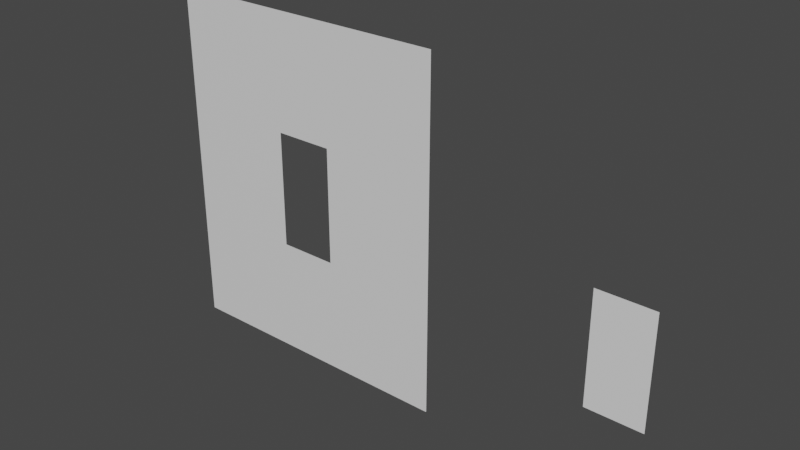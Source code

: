 # Source: Rechteck.blend  (saved by Blender 2.90.8; exported with 4.5.12 LTS)
import bpy
from mathutils import Matrix  # noqa: F401  (used for matrix-valued properties, if any)

bpy.ops.wm.read_factory_settings(use_empty=True)
scene = bpy.context.scene
scene.name = 'Scene'

# ---- collections
col_collection = bpy.data.collections.new('Collection'); scene.collection.children.link(col_collection)

# ---- materials (node trees are filled in below, after node groups)
mat_material_002 = bpy.data.materials.new('Material.002')
mat_material_002.use_transparent_shadow = False
mat_material_002.roughness = 0.5

# ---- material node trees
mat_material_002.use_nodes = True; mat_material_002.node_tree.nodes.clear()
_N = mat_material_002.node_tree.nodes; _L = mat_material_002.node_tree.links
n0 = _N.new('ShaderNodeBsdfPrincipled'); n0.name = 'Principled BSDF'; n0.location = (10, 300)
n0.distribution = 'GGX'
n0.subsurface_method = 'BURLEY'
n0.inputs[3].default_value = 1.45
n0.inputs[27].default_value = (0.0, 0.0, 0.0, 1.0)
n0.inputs[28].default_value = 1.0
n1 = _N.new('ShaderNodeOutputMaterial'); n1.name = 'Material Output'; n1.location = (300, 300)
n2 = _N.new('ShaderNodeNormalMap'); n2.name = 'Normal Map'; n2.location = (-300, -300)
n2.label = 'Normal/Map'
n2.inputs[0].default_value = 0.0
_L.new(n0.outputs[0], n1.inputs[0])
_L.new(n2.outputs[0], n0.inputs[5])
n1.is_active_output = True

# ---- world
world_world = bpy.data.worlds.new('World'); scene.world = world_world
world_world.use_nodes = True; world_world.node_tree.nodes.clear()
_N = world_world.node_tree.nodes; _L = world_world.node_tree.links
n0 = _N.new('ShaderNodeOutputWorld'); n0.name = 'World Output'; n0.location = (300, 300)
n1 = _N.new('ShaderNodeBackground'); n1.name = 'Background'; n1.location = (10, 300)
n1.inputs[0].default_value = (0.05088, 0.05088, 0.05088, 1.0)
_L.new(n1.outputs[0], n0.inputs[0])
n0.is_active_output = True
world_world.color = (0.05088, 0.05088, 0.05088)
world_world.use_sun_shadow = False
world_world.sun_shadow_jitter_overblur = 0.0

# ---- meshes
me_plane_006 = bpy.data.meshes.new('Plane.006')
me_plane_006.from_pydata([(1.0, 2.384e-07, -2.0), (-1.0, -4.133e-07, -2.0), (1.0, 4.133e-07, 2.0), (-1.0, -2.384e-07, 2.0)], [], [(0, 1, 3, 2)])
_uv = me_plane_006.uv_layers.new(name='UVMap')
_uv.uv.foreach_set('vector', [0.0, 0.0, 1.0, 0.0, 1.0, 1.0, 0.0, 1.0])
me_plane_006.use_remesh_fix_poles = True
me_plane_006.use_remesh_preserve_attributes = False
me_plane_006.use_mirror_vertex_groups = False
me_plane_006.update()
me_plane_007 = bpy.data.meshes.new('Plane.007')
me_plane_007.from_pydata([(-12.0, -4.0, -3.258e-06), (-10.0, -4.0, -3.258e-06), (-12.0, 9.537e-07, -3.258e-06), (-10.0, 9.537e-07, -3.258e-06), (-16.0, -4.0, -3.258e-06), (-16.0, 9.537e-07, -3.258e-06), (-12.0, 4.0, -3.258e-06), (-10.0, 4.0, -3.258e-06), (-16.0, 4.0, -3.258e-06), (-6.0, -4.0, -3.258e-06), (-6.0, 9.537e-07, -3.258e-06), (-6.0, 4.0, -3.258e-06), (-12.0, -8.0, -3.258e-06), (-10.0, -8.0, -3.258e-06), (-16.0, -8.0, -3.258e-06), (-6.0, -8.0, -3.258e-06)], [], [(0, 2, 5, 4), (5, 2, 6, 8), (2, 3, 7, 6), (7, 3, 10, 11), (3, 1, 9, 10), (9, 1, 13, 15), (0, 4, 14, 12), (1, 0, 12, 13)])
me_plane_007.polygons.foreach_set('use_smooth', [True] * 8)
_uv = me_plane_007.uv_layers.new(name='UVMap')
_uv.uv.foreach_set('vector', [0.0, 0.0, 0.0, 1.0, 0.0, 1.0, 0.0, 0.0, 0.0, 1.0, 0.0, 1.0, 0.0, 1.0, 0.0, 1.0, 0.0, 1.0, 1.0, 1.0, 1.0, 1.0, 0.0, 1.0, 1.0, 1.0, 1.0, 1.0, 1.0, 1.0, 1.0, 1.0, 1.0, 1.0, 1.0, 0.0, 1.0, 0.0, 1.0, 1.0, 1.0, 0.0, 1.0, 0.0, 1.0, 0.0, 1.0, 0.0, 0.0, 0.0, 0.0, 0.0, 0.0, 0.0, 0.0, 0.0, 1.0, 0.0, 0.0, 0.0, 0.0, 0.0, 1.0, 0.0])
me_plane_007.materials.append(mat_material_002)
me_plane_007.use_remesh_fix_poles = True
me_plane_007.use_remesh_preserve_attributes = False
me_plane_007.use_mirror_vertex_groups = False
me_plane_007.update()
me_plane_007.normals_split_custom_set([tuple(v) for v in zip(*[iter([0.0, 0.0, 1.0, 0.0, 0.0, 1.0, 0.0, 0.0, 1.0, 0.0, 0.0, 1.0, 0.0, 0.0, 1.0, 0.0, 0.0, 1.0, 0.0, 0.0, 1.0, 0.0, 0.0, 1.0, 0.0, 0.0, 1.0, 0.0, 0.0, 1.0, 0.0, 0.0, 1.0, 0.0, 0.0, 1.0, 0.0, 0.0, 1.0, 0.0, 0.0, 1.0, 0.0, 0.0, 1.0, 0.0, 0.0, 1.0, 0.0, 0.0, 1.0, 0.0, 0.0, 1.0, 0.0, 0.0, 1.0, 0.0, 0.0, 1.0, 0.0, 0.0, 1.0, 0.0, 0.0, 1.0, 0.0, 0.0, 1.0, 0.0, 0.0, 1.0, 0.0, 0.0, 1.0, 0.0, 0.0, 1.0, 0.0, 0.0, 1.0, 0.0, 0.0, 1.0, 0.0, 0.0, 1.0, 0.0, 0.0, 1.0, 0.0, 0.0, 1.0, 0.0, 0.0, 1.0])] * 3)])

# ---- objects
ob_plane = bpy.data.objects.new('Plane', me_plane_006)
ob_plane_001 = bpy.data.objects.new('Plane.001', me_plane_007)

# ---- transforms, parenting, visibility, modifiers, constraints
ob_plane.location = (0.0, 1.0, 0.0)
ob_plane.lineart.crease_threshold = 0.0
ob_plane_001.location = (0.0, 0.0, 0.0)
ob_plane_001.rotation_euler = (-1.571, 1.748e-07, -6.517e-07)
ob_plane_001.color = (0.8, 0.8, 0.8, 1.0)
ob_plane_001.lineart.crease_threshold = 0.0

# ---- collection membership
col_collection.objects.link(ob_plane)
col_collection.objects.link(ob_plane_001)

# ---- scene / render settings (as saved in the file)
scene.frame_start = 1; scene.frame_end = 250; scene.frame_set(0)
scene.render.engine = 'BLENDER_EEVEE_NEXT'
scene.cycles.use_denoising = False
scene.cycles.samples = 128
scene.cycles.sampling_pattern = 'TABULATED_SOBOL'
scene.cycles.use_adaptive_sampling = False
scene.cycles.use_light_tree = False
scene.view_settings.view_transform = 'Filmic'
bpy.context.view_layer.update()

# ---- added for rendering (the .blend has no active camera and no usable light): camera, sun
cam_auto = bpy.data.cameras.new('AutoCamera')
cam_auto.lens = 50.0
cam_auto.sensor_width = 36.0
cam_auto.clip_end = 1000.0
ob_auto_camera = bpy.data.objects.new('AutoCamera', cam_auto)
scene.collection.objects.link(ob_auto_camera)
ob_auto_camera.location = (11.7749, -22.6299, 17.4199)
ob_auto_camera.rotation_euler = (1.09748, -7.21219e-08, 0.694738)
scene.camera = ob_auto_camera
light_auto_sun = bpy.data.lights.new('AutoSun', 'SUN')
light_auto_sun.energy = 3.0
light_auto_sun.angle = 0.0523599
ob_auto_sun = bpy.data.objects.new('AutoSun', light_auto_sun)
scene.collection.objects.link(ob_auto_sun)
ob_auto_sun.rotation_euler = (0.872665, 0.174533, 0.523599)
bpy.context.view_layer.update()
